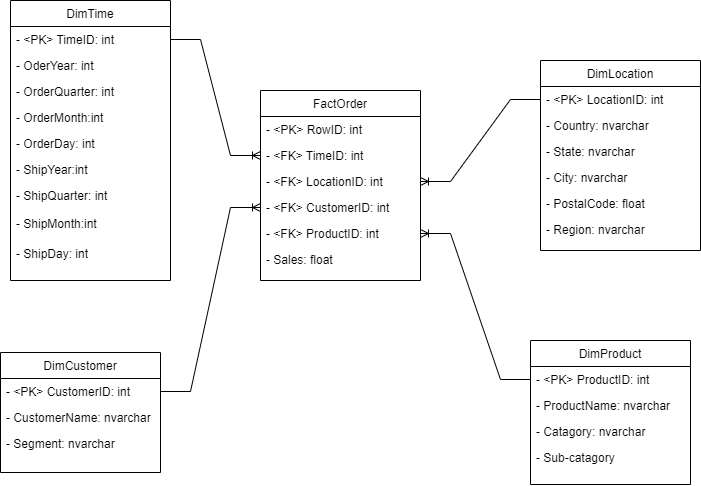

The diagram above was exported from draw.io. Its source (the exported page's mxGraphModel, read from the mxfile embedded in the PNG):
<mxGraphModel dx="934" dy="540" grid="1" gridSize="10" guides="1" tooltips="1" connect="1" arrows="1" fold="1" page="1" pageScale="1" pageWidth="827" pageHeight="1169" math="0" shadow="0">
  <root>
    <mxCell id="WIyWlLk6GJQsqaUBKTNV-0" />
    <mxCell id="WIyWlLk6GJQsqaUBKTNV-1" parent="WIyWlLk6GJQsqaUBKTNV-0" />
    <mxCell id="zkfFHV4jXpPFQw0GAbJ--0" value="FactOrder" style="swimlane;fontStyle=0;align=center;verticalAlign=top;childLayout=stackLayout;horizontal=1;startSize=26;horizontalStack=0;resizeParent=1;resizeLast=0;collapsible=1;marginBottom=0;rounded=0;shadow=0;strokeWidth=1;" parent="WIyWlLk6GJQsqaUBKTNV-1" vertex="1">
      <mxGeometry x="310" y="100" width="160" height="190" as="geometry">
        <mxRectangle x="230" y="140" width="160" height="26" as="alternateBounds" />
      </mxGeometry>
    </mxCell>
    <mxCell id="zkfFHV4jXpPFQw0GAbJ--1" value="- &lt;PK&gt; RowID: int" style="text;align=left;verticalAlign=top;spacingLeft=4;spacingRight=4;overflow=hidden;rotatable=0;points=[[0,0.5],[1,0.5]];portConstraint=eastwest;" parent="zkfFHV4jXpPFQw0GAbJ--0" vertex="1">
      <mxGeometry y="26" width="160" height="26" as="geometry" />
    </mxCell>
    <mxCell id="zkfFHV4jXpPFQw0GAbJ--2" value="- &lt;FK&gt; TimeID: int" style="text;align=left;verticalAlign=top;spacingLeft=4;spacingRight=4;overflow=hidden;rotatable=0;points=[[0,0.5],[1,0.5]];portConstraint=eastwest;rounded=0;shadow=0;html=0;" parent="zkfFHV4jXpPFQw0GAbJ--0" vertex="1">
      <mxGeometry y="52" width="160" height="26" as="geometry" />
    </mxCell>
    <mxCell id="zkfFHV4jXpPFQw0GAbJ--3" value="- &lt;FK&gt; LocationID: int" style="text;align=left;verticalAlign=top;spacingLeft=4;spacingRight=4;overflow=hidden;rotatable=0;points=[[0,0.5],[1,0.5]];portConstraint=eastwest;rounded=0;shadow=0;html=0;" parent="zkfFHV4jXpPFQw0GAbJ--0" vertex="1">
      <mxGeometry y="78" width="160" height="26" as="geometry" />
    </mxCell>
    <mxCell id="zkfFHV4jXpPFQw0GAbJ--5" value="- &lt;FK&gt; CustomerID: int" style="text;align=left;verticalAlign=top;spacingLeft=4;spacingRight=4;overflow=hidden;rotatable=0;points=[[0,0.5],[1,0.5]];portConstraint=eastwest;" parent="zkfFHV4jXpPFQw0GAbJ--0" vertex="1">
      <mxGeometry y="104" width="160" height="26" as="geometry" />
    </mxCell>
    <mxCell id="UyZNZR4FGFnUXUah7nol-16" value="- &lt;FK&gt; ProductID: int" style="text;align=left;verticalAlign=top;spacingLeft=4;spacingRight=4;overflow=hidden;rotatable=0;points=[[0,0.5],[1,0.5]];portConstraint=eastwest;" vertex="1" parent="zkfFHV4jXpPFQw0GAbJ--0">
      <mxGeometry y="130" width="160" height="26" as="geometry" />
    </mxCell>
    <mxCell id="UyZNZR4FGFnUXUah7nol-17" value="- Sales: float" style="text;align=left;verticalAlign=top;spacingLeft=4;spacingRight=4;overflow=hidden;rotatable=0;points=[[0,0.5],[1,0.5]];portConstraint=eastwest;" vertex="1" parent="zkfFHV4jXpPFQw0GAbJ--0">
      <mxGeometry y="156" width="160" height="26" as="geometry" />
    </mxCell>
    <mxCell id="zkfFHV4jXpPFQw0GAbJ--6" value="DimTime" style="swimlane;fontStyle=0;align=center;verticalAlign=top;childLayout=stackLayout;horizontal=1;startSize=26;horizontalStack=0;resizeParent=1;resizeLast=0;collapsible=1;marginBottom=0;rounded=0;shadow=0;strokeWidth=1;" parent="WIyWlLk6GJQsqaUBKTNV-1" vertex="1">
      <mxGeometry x="60" y="10" width="160" height="280" as="geometry">
        <mxRectangle x="130" y="380" width="160" height="26" as="alternateBounds" />
      </mxGeometry>
    </mxCell>
    <mxCell id="zkfFHV4jXpPFQw0GAbJ--7" value="- &lt;PK&gt; TimeID: int" style="text;align=left;verticalAlign=top;spacingLeft=4;spacingRight=4;overflow=hidden;rotatable=0;points=[[0,0.5],[1,0.5]];portConstraint=eastwest;" parent="zkfFHV4jXpPFQw0GAbJ--6" vertex="1">
      <mxGeometry y="26" width="160" height="26" as="geometry" />
    </mxCell>
    <mxCell id="zkfFHV4jXpPFQw0GAbJ--8" value="- OderYear: int" style="text;align=left;verticalAlign=top;spacingLeft=4;spacingRight=4;overflow=hidden;rotatable=0;points=[[0,0.5],[1,0.5]];portConstraint=eastwest;rounded=0;shadow=0;html=0;" parent="zkfFHV4jXpPFQw0GAbJ--6" vertex="1">
      <mxGeometry y="52" width="160" height="26" as="geometry" />
    </mxCell>
    <mxCell id="zkfFHV4jXpPFQw0GAbJ--10" value="- OrderQuarter: int" style="text;align=left;verticalAlign=top;spacingLeft=4;spacingRight=4;overflow=hidden;rotatable=0;points=[[0,0.5],[1,0.5]];portConstraint=eastwest;fontStyle=0" parent="zkfFHV4jXpPFQw0GAbJ--6" vertex="1">
      <mxGeometry y="78" width="160" height="26" as="geometry" />
    </mxCell>
    <mxCell id="zkfFHV4jXpPFQw0GAbJ--11" value="- OrderMonth:int" style="text;align=left;verticalAlign=top;spacingLeft=4;spacingRight=4;overflow=hidden;rotatable=0;points=[[0,0.5],[1,0.5]];portConstraint=eastwest;" parent="zkfFHV4jXpPFQw0GAbJ--6" vertex="1">
      <mxGeometry y="104" width="160" height="26" as="geometry" />
    </mxCell>
    <mxCell id="UyZNZR4FGFnUXUah7nol-23" value="- OrderDay: int" style="text;align=left;verticalAlign=top;spacingLeft=4;spacingRight=4;overflow=hidden;rotatable=0;points=[[0,0.5],[1,0.5]];portConstraint=eastwest;" vertex="1" parent="zkfFHV4jXpPFQw0GAbJ--6">
      <mxGeometry y="130" width="160" height="26" as="geometry" />
    </mxCell>
    <mxCell id="UyZNZR4FGFnUXUah7nol-24" value="- ShipYear:int" style="text;align=left;verticalAlign=top;spacingLeft=4;spacingRight=4;overflow=hidden;rotatable=0;points=[[0,0.5],[1,0.5]];portConstraint=eastwest;" vertex="1" parent="zkfFHV4jXpPFQw0GAbJ--6">
      <mxGeometry y="156" width="160" height="26" as="geometry" />
    </mxCell>
    <mxCell id="UyZNZR4FGFnUXUah7nol-25" value="- ShipQuarter: int" style="text;align=left;verticalAlign=top;spacingLeft=4;spacingRight=4;overflow=hidden;rotatable=0;points=[[0,0.5],[1,0.5]];portConstraint=eastwest;" vertex="1" parent="zkfFHV4jXpPFQw0GAbJ--6">
      <mxGeometry y="182" width="160" height="28" as="geometry" />
    </mxCell>
    <mxCell id="UyZNZR4FGFnUXUah7nol-34" value="- ShipMonth:int" style="text;align=left;verticalAlign=top;spacingLeft=4;spacingRight=4;overflow=hidden;rotatable=0;points=[[0,0.5],[1,0.5]];portConstraint=eastwest;" vertex="1" parent="zkfFHV4jXpPFQw0GAbJ--6">
      <mxGeometry y="210" width="160" height="30" as="geometry" />
    </mxCell>
    <mxCell id="UyZNZR4FGFnUXUah7nol-44" value="- ShipDay: int" style="text;align=left;verticalAlign=top;spacingLeft=4;spacingRight=4;overflow=hidden;rotatable=0;points=[[0,0.5],[1,0.5]];portConstraint=eastwest;" vertex="1" parent="zkfFHV4jXpPFQw0GAbJ--6">
      <mxGeometry y="240" width="160" height="30" as="geometry" />
    </mxCell>
    <mxCell id="zkfFHV4jXpPFQw0GAbJ--17" value="DimLocation" style="swimlane;fontStyle=0;align=center;verticalAlign=top;childLayout=stackLayout;horizontal=1;startSize=26;horizontalStack=0;resizeParent=1;resizeLast=0;collapsible=1;marginBottom=0;rounded=0;shadow=0;strokeWidth=1;" parent="WIyWlLk6GJQsqaUBKTNV-1" vertex="1">
      <mxGeometry x="590" y="70" width="160" height="190" as="geometry">
        <mxRectangle x="550" y="140" width="160" height="26" as="alternateBounds" />
      </mxGeometry>
    </mxCell>
    <mxCell id="zkfFHV4jXpPFQw0GAbJ--18" value="- &lt;PK&gt; LocationID: int" style="text;align=left;verticalAlign=top;spacingLeft=4;spacingRight=4;overflow=hidden;rotatable=0;points=[[0,0.5],[1,0.5]];portConstraint=eastwest;" parent="zkfFHV4jXpPFQw0GAbJ--17" vertex="1">
      <mxGeometry y="26" width="160" height="26" as="geometry" />
    </mxCell>
    <mxCell id="zkfFHV4jXpPFQw0GAbJ--19" value="- Country: nvarchar" style="text;align=left;verticalAlign=top;spacingLeft=4;spacingRight=4;overflow=hidden;rotatable=0;points=[[0,0.5],[1,0.5]];portConstraint=eastwest;rounded=0;shadow=0;html=0;" parent="zkfFHV4jXpPFQw0GAbJ--17" vertex="1">
      <mxGeometry y="52" width="160" height="26" as="geometry" />
    </mxCell>
    <mxCell id="zkfFHV4jXpPFQw0GAbJ--20" value="- State: nvarchar" style="text;align=left;verticalAlign=top;spacingLeft=4;spacingRight=4;overflow=hidden;rotatable=0;points=[[0,0.5],[1,0.5]];portConstraint=eastwest;rounded=0;shadow=0;html=0;" parent="zkfFHV4jXpPFQw0GAbJ--17" vertex="1">
      <mxGeometry y="78" width="160" height="26" as="geometry" />
    </mxCell>
    <mxCell id="zkfFHV4jXpPFQw0GAbJ--21" value="- City: nvarchar" style="text;align=left;verticalAlign=top;spacingLeft=4;spacingRight=4;overflow=hidden;rotatable=0;points=[[0,0.5],[1,0.5]];portConstraint=eastwest;rounded=0;shadow=0;html=0;" parent="zkfFHV4jXpPFQw0GAbJ--17" vertex="1">
      <mxGeometry y="104" width="160" height="26" as="geometry" />
    </mxCell>
    <mxCell id="zkfFHV4jXpPFQw0GAbJ--22" value="- PostalCode: float" style="text;align=left;verticalAlign=top;spacingLeft=4;spacingRight=4;overflow=hidden;rotatable=0;points=[[0,0.5],[1,0.5]];portConstraint=eastwest;rounded=0;shadow=0;html=0;" parent="zkfFHV4jXpPFQw0GAbJ--17" vertex="1">
      <mxGeometry y="130" width="160" height="26" as="geometry" />
    </mxCell>
    <mxCell id="zkfFHV4jXpPFQw0GAbJ--24" value="- Region: nvarchar" style="text;align=left;verticalAlign=top;spacingLeft=4;spacingRight=4;overflow=hidden;rotatable=0;points=[[0,0.5],[1,0.5]];portConstraint=eastwest;" parent="zkfFHV4jXpPFQw0GAbJ--17" vertex="1">
      <mxGeometry y="156" width="160" height="26" as="geometry" />
    </mxCell>
    <mxCell id="UyZNZR4FGFnUXUah7nol-0" value="DimCustomer" style="swimlane;fontStyle=0;align=center;verticalAlign=top;childLayout=stackLayout;horizontal=1;startSize=26;horizontalStack=0;resizeParent=1;resizeLast=0;collapsible=1;marginBottom=0;rounded=0;shadow=0;strokeWidth=1;" vertex="1" parent="WIyWlLk6GJQsqaUBKTNV-1">
      <mxGeometry x="50" y="362" width="160" height="120" as="geometry">
        <mxRectangle x="550" y="140" width="160" height="26" as="alternateBounds" />
      </mxGeometry>
    </mxCell>
    <mxCell id="UyZNZR4FGFnUXUah7nol-1" value="- &lt;PK&gt; CustomerID: int" style="text;align=left;verticalAlign=top;spacingLeft=4;spacingRight=4;overflow=hidden;rotatable=0;points=[[0,0.5],[1,0.5]];portConstraint=eastwest;" vertex="1" parent="UyZNZR4FGFnUXUah7nol-0">
      <mxGeometry y="26" width="160" height="26" as="geometry" />
    </mxCell>
    <mxCell id="UyZNZR4FGFnUXUah7nol-2" value="- CustomerName: nvarchar" style="text;align=left;verticalAlign=top;spacingLeft=4;spacingRight=4;overflow=hidden;rotatable=0;points=[[0,0.5],[1,0.5]];portConstraint=eastwest;rounded=0;shadow=0;html=0;" vertex="1" parent="UyZNZR4FGFnUXUah7nol-0">
      <mxGeometry y="52" width="160" height="26" as="geometry" />
    </mxCell>
    <mxCell id="UyZNZR4FGFnUXUah7nol-3" value="- Segment: nvarchar" style="text;align=left;verticalAlign=top;spacingLeft=4;spacingRight=4;overflow=hidden;rotatable=0;points=[[0,0.5],[1,0.5]];portConstraint=eastwest;rounded=0;shadow=0;html=0;" vertex="1" parent="UyZNZR4FGFnUXUah7nol-0">
      <mxGeometry y="78" width="160" height="26" as="geometry" />
    </mxCell>
    <mxCell id="UyZNZR4FGFnUXUah7nol-8" value="DimProduct" style="swimlane;fontStyle=0;align=center;verticalAlign=top;childLayout=stackLayout;horizontal=1;startSize=26;horizontalStack=0;resizeParent=1;resizeLast=0;collapsible=1;marginBottom=0;rounded=0;shadow=0;strokeWidth=1;" vertex="1" parent="WIyWlLk6GJQsqaUBKTNV-1">
      <mxGeometry x="580" y="350" width="160" height="144" as="geometry">
        <mxRectangle x="550" y="140" width="160" height="26" as="alternateBounds" />
      </mxGeometry>
    </mxCell>
    <mxCell id="UyZNZR4FGFnUXUah7nol-9" value="- &lt;PK&gt; ProductID: int" style="text;align=left;verticalAlign=top;spacingLeft=4;spacingRight=4;overflow=hidden;rotatable=0;points=[[0,0.5],[1,0.5]];portConstraint=eastwest;" vertex="1" parent="UyZNZR4FGFnUXUah7nol-8">
      <mxGeometry y="26" width="160" height="26" as="geometry" />
    </mxCell>
    <mxCell id="UyZNZR4FGFnUXUah7nol-10" value="- ProductName: nvarchar" style="text;align=left;verticalAlign=top;spacingLeft=4;spacingRight=4;overflow=hidden;rotatable=0;points=[[0,0.5],[1,0.5]];portConstraint=eastwest;rounded=0;shadow=0;html=0;" vertex="1" parent="UyZNZR4FGFnUXUah7nol-8">
      <mxGeometry y="52" width="160" height="26" as="geometry" />
    </mxCell>
    <mxCell id="UyZNZR4FGFnUXUah7nol-11" value="- Catagory: nvarchar" style="text;align=left;verticalAlign=top;spacingLeft=4;spacingRight=4;overflow=hidden;rotatable=0;points=[[0,0.5],[1,0.5]];portConstraint=eastwest;rounded=0;shadow=0;html=0;" vertex="1" parent="UyZNZR4FGFnUXUah7nol-8">
      <mxGeometry y="78" width="160" height="26" as="geometry" />
    </mxCell>
    <mxCell id="UyZNZR4FGFnUXUah7nol-12" value="- Sub-catagory" style="text;align=left;verticalAlign=top;spacingLeft=4;spacingRight=4;overflow=hidden;rotatable=0;points=[[0,0.5],[1,0.5]];portConstraint=eastwest;rounded=0;shadow=0;html=0;" vertex="1" parent="UyZNZR4FGFnUXUah7nol-8">
      <mxGeometry y="104" width="160" height="26" as="geometry" />
    </mxCell>
    <mxCell id="UyZNZR4FGFnUXUah7nol-46" value="" style="edgeStyle=entityRelationEdgeStyle;fontSize=12;html=1;endArrow=ERoneToMany;rounded=0;entryX=0;entryY=0.5;entryDx=0;entryDy=0;" edge="1" parent="WIyWlLk6GJQsqaUBKTNV-1" source="zkfFHV4jXpPFQw0GAbJ--7" target="zkfFHV4jXpPFQw0GAbJ--2">
      <mxGeometry width="100" height="100" relative="1" as="geometry">
        <mxPoint x="350" y="440" as="sourcePoint" />
        <mxPoint x="450" y="340" as="targetPoint" />
      </mxGeometry>
    </mxCell>
    <mxCell id="UyZNZR4FGFnUXUah7nol-47" value="" style="edgeStyle=entityRelationEdgeStyle;fontSize=12;html=1;endArrow=ERoneToMany;rounded=0;entryX=0;entryY=0.5;entryDx=0;entryDy=0;exitX=1;exitY=0.5;exitDx=0;exitDy=0;" edge="1" parent="WIyWlLk6GJQsqaUBKTNV-1" source="UyZNZR4FGFnUXUah7nol-1" target="zkfFHV4jXpPFQw0GAbJ--5">
      <mxGeometry width="100" height="100" relative="1" as="geometry">
        <mxPoint x="300" y="320" as="sourcePoint" />
        <mxPoint x="390" y="436" as="targetPoint" />
      </mxGeometry>
    </mxCell>
    <mxCell id="UyZNZR4FGFnUXUah7nol-48" value="" style="edgeStyle=entityRelationEdgeStyle;fontSize=12;html=1;endArrow=ERoneToMany;rounded=0;entryX=1;entryY=0.5;entryDx=0;entryDy=0;exitX=0;exitY=0.5;exitDx=0;exitDy=0;" edge="1" parent="WIyWlLk6GJQsqaUBKTNV-1" source="UyZNZR4FGFnUXUah7nol-9" target="UyZNZR4FGFnUXUah7nol-16">
      <mxGeometry width="100" height="100" relative="1" as="geometry">
        <mxPoint x="430" y="330" as="sourcePoint" />
        <mxPoint x="520" y="446" as="targetPoint" />
      </mxGeometry>
    </mxCell>
    <mxCell id="UyZNZR4FGFnUXUah7nol-49" value="" style="edgeStyle=entityRelationEdgeStyle;fontSize=12;html=1;endArrow=ERoneToMany;rounded=0;entryX=1;entryY=0.5;entryDx=0;entryDy=0;exitX=0;exitY=0.5;exitDx=0;exitDy=0;" edge="1" parent="WIyWlLk6GJQsqaUBKTNV-1" source="zkfFHV4jXpPFQw0GAbJ--18" target="zkfFHV4jXpPFQw0GAbJ--3">
      <mxGeometry width="100" height="100" relative="1" as="geometry">
        <mxPoint x="490" y="150" as="sourcePoint" />
        <mxPoint x="580" y="266" as="targetPoint" />
      </mxGeometry>
    </mxCell>
  </root>
</mxGraphModel>